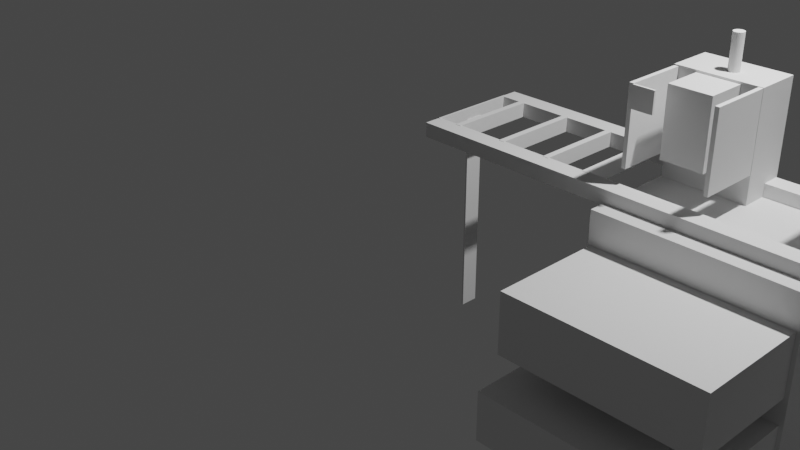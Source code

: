 # Source: Sd201_MD_Screwdriver_Montage_Drilling.blend  (saved by Blender 4.4.32; exported with 4.5.12 LTS)
import bpy
from mathutils import Matrix  # noqa: F401  (used for matrix-valued properties, if any)

bpy.ops.wm.read_factory_settings(use_empty=True)
scene = bpy.context.scene
scene.name = 'Scene'

# ---- collections
col_collection = bpy.data.collections.new('Collection'); scene.collection.children.link(col_collection)

# ---- materials (node trees are filled in below, after node groups)
mat_material = bpy.data.materials.new('Material')
mat_material.alpha_threshold = 0.0
mat_material.use_transparent_shadow = False
mat_material.line_color = (0.0, 0.0, 0.0, 1.0)

# ---- material node trees
mat_material.use_nodes = True; mat_material.node_tree.nodes.clear()
_N = mat_material.node_tree.nodes; _L = mat_material.node_tree.links
n0 = _N.new('ShaderNodeOutputMaterial'); n0.name = 'Material Output'; n0.location = (300, 300)
n1 = _N.new('ShaderNodeBsdfPrincipled'); n1.name = 'Principled BSDF'; n1.location = (10, 300)
n1.distribution = 'GGX'
n1.subsurface_method = 'BURLEY'
n1.inputs[2].default_value = 0.4
n1.inputs[3].default_value = 1.45
n1.inputs[27].default_value = (0.0, 0.0, 0.0, 1.0)
n1.inputs[28].default_value = 1.0
_L.new(n1.outputs[0], n0.inputs[0])
n0.is_active_output = True

# ---- world
world_world = bpy.data.worlds.new('World'); scene.world = world_world
world_world.use_nodes = True; world_world.node_tree.nodes.clear()
_N = world_world.node_tree.nodes; _L = world_world.node_tree.links
n0 = _N.new('ShaderNodeOutputWorld'); n0.name = 'World Output'; n0.location = (300, 300)
n1 = _N.new('ShaderNodeBackground'); n1.name = 'Background'; n1.location = (10, 300)
n1.inputs[0].default_value = (0.05088, 0.05088, 0.05088, 1.0)
_L.new(n1.outputs[0], n0.inputs[0])
n0.is_active_output = True
world_world.color = (0.05088, 0.05088, 0.05088)
world_world.use_sun_shadow = False
world_world.sun_shadow_jitter_overblur = 0.0

# ---- cameras
cam_camera = bpy.data.cameras.new('Camera')
cam_camera.clip_end = 100.0
cam_camera.ortho_scale = 7.314

# ---- lights
light_light = bpy.data.lights.new('Light', 'POINT')
light_light.transmission_factor = 0.0
light_light.energy = 1000.0
light_light.shadow_soft_size = 0.1
light_light.shadow_maximum_resolution = 0.006
light_light.use_absolute_resolution = True

# ---- meshes
me_cube = bpy.data.meshes.new('Cube')
me_cube.from_pydata([(1.0, 1.0, 1.0), (1.0, 1.0, -1.0), (1.0, -1.0, 1.0), (1.0, -1.0, -1.0), (-1.0, 1.0, 1.0), (-1.0, 1.0, -1.0), (-1.0, -1.0, 1.0), (-1.0, -1.0, -1.0), (0.8956, -1.0, -0.112), (0.8956, -1.0, -0.572), (-0.9044, -1.0, -0.572), (-0.9044, -1.0, -0.112), (-0.9044, 1.0, -0.572), (-0.9044, 1.0, -0.112), (0.8956, 1.0, -0.112), (0.8956, 1.0, -0.572), (-0.9044, -1.0, 0.1285), (-0.9044, -1.0, 0.6885), (0.8956, -1.0, 0.6885), (0.8956, -1.0, 0.1285), (0.8956, 1.0, 0.6885), (0.8956, 1.0, 0.1285), (-0.9044, 1.0, 0.1285), (-0.9044, 1.0, 0.6885)], [], [(0, 4, 6, 2), (9, 3, 2, 6, 7, 10, 11, 16, 17, 18, 19, 8), (16, 11, 8, 19), (10, 7, 3, 9), (7, 6, 4, 5), (5, 1, 3, 7), (1, 0, 2, 3), (13, 12, 5, 4, 0, 1, 15, 14, 21, 20, 23, 22), (14, 13, 22, 21), (1, 5, 12, 15), (11, 10, 12, 13), (15, 9, 8, 14), (12, 10, 9, 15), (8, 11, 13, 14), (17, 16, 22, 23), (21, 19, 18, 20), (22, 16, 19, 21), (18, 17, 23, 20)])
_uv = me_cube.uv_layers.new(name='UVMap')
_uv.uv.foreach_set('vector', [0.625, 0.5, 0.875, 0.5, 0.875, 0.75, 0.625, 0.75, 0.4285, 0.7631, 0.375, 0.75, 0.625, 0.75, 0.625, 1.0, 0.375, 1.0, 0.4285, 0.9881, 0.486, 0.9881, 0.5161, 0.9881, 0.5861, 0.9881, 0.5861, 0.7631, 0.5161, 0.7631, 0.486, 0.7631, 0.5161, 0.9881, 0.486, 0.9881, 0.486, 0.7631, 0.5161, 0.7631, 0.4285, 0.9881, 0.375, 1.0, 0.375, 0.75, 0.4285, 0.7631, 0.375, 0.0, 0.625, 0.0, 0.625, 0.25, 0.375, 0.25, 0.125, 0.5, 0.375, 0.5, 0.375, 0.75, 0.125, 0.75, 0.375, 0.5, 0.625, 0.5, 0.625, 0.75, 0.375, 0.75, 0.486, 0.2619, 0.4285, 0.2619, 0.375, 0.25, 0.625, 0.25, 0.625, 0.5, 0.375, 0.5, 0.4285, 0.4869, 0.486, 0.4869, 0.5161, 0.4869, 0.5861, 0.4869, 0.5861, 0.2619, 0.5161, 0.2619, 0.486, 0.4869, 0.486, 0.2619, 0.5161, 0.2619, 0.5161, 0.4869, 0.375, 0.5, 0.375, 0.25, 0.4285, 0.2619, 0.4285, 0.4869, 0.625, 0.05015, 0.375, 0.05015, 0.375, 0.1999, 0.625, 0.1999, 0.375, 0.5501, 0.375, 0.6999, 0.625, 0.6999, 0.625, 0.5501, 0.125, 0.5501, 0.125, 0.6999, 0.375, 0.6999, 0.375, 0.5501, 0.625, 0.6999, 0.875, 0.6999, 0.875, 0.5501, 0.625, 0.5501, 0.625, 0.03938, 0.375, 0.03938, 0.375, 0.2106, 0.625, 0.2106, 0.375, 0.5394, 0.375, 0.7106, 0.625, 0.7106, 0.625, 0.5394, 0.125, 0.5394, 0.125, 0.7106, 0.375, 0.7106, 0.375, 0.5394, 0.625, 0.7106, 0.875, 0.7106, 0.875, 0.5394, 0.625, 0.5394])
me_cube.materials.append(mat_material)
me_cube.use_remesh_preserve_volume = False
me_cube.use_remesh_preserve_attributes = False
me_cube.use_mirror_vertex_groups = False
me_cube.update()
me_cube_002 = bpy.data.meshes.new('Cube.002')
me_cube_002.from_pydata([(-1.0, -1.0, -1.0), (-1.0, -1.0, 1.0), (-1.0, 1.0, -1.0), (-1.0, 1.0, 1.0), (1.0, -1.0, -1.0), (1.0, -1.0, 1.0), (1.0, 1.0, -1.0), (1.0, 1.0, 1.0)], [], [(0, 1, 3, 2), (2, 3, 7, 6), (6, 7, 5, 4), (4, 5, 1, 0), (2, 6, 4, 0), (7, 3, 1, 5)])
_uv = me_cube_002.uv_layers.new(name='UVMap')
_uv.uv.foreach_set('vector', [0.375, 0.0, 0.625, 0.0, 0.625, 0.25, 0.375, 0.25, 0.375, 0.25, 0.625, 0.25, 0.625, 0.5, 0.375, 0.5, 0.375, 0.5, 0.625, 0.5, 0.625, 0.75, 0.375, 0.75, 0.375, 0.75, 0.625, 0.75, 0.625, 1.0, 0.375, 1.0, 0.125, 0.5, 0.375, 0.5, 0.375, 0.75, 0.125, 0.75, 0.625, 0.5, 0.875, 0.5, 0.875, 0.75, 0.625, 0.75])
me_cube_002.use_remesh_fix_poles = True
me_cube_002.use_remesh_preserve_attributes = False
me_cube_002.use_mirror_vertex_groups = False
me_cube_002.update()
me_cube_003 = bpy.data.meshes.new('Cube.003')
me_cube_003.from_pydata([(-1.0, -1.0, -1.0), (-1.0, -1.0, 1.0), (-1.0, 1.0, -1.0), (-1.0, 1.0, 1.0), (1.0, -1.0, -1.0), (1.0, -1.0, 1.0), (1.0, 1.0, -1.0), (1.0, 1.0, 1.0)], [], [(0, 1, 3, 2), (2, 3, 7, 6), (6, 7, 5, 4), (4, 5, 1, 0), (2, 6, 4, 0), (7, 3, 1, 5)])
_uv = me_cube_003.uv_layers.new(name='UVMap')
_uv.uv.foreach_set('vector', [0.375, 0.0, 0.625, 0.0, 0.625, 0.25, 0.375, 0.25, 0.375, 0.25, 0.625, 0.25, 0.625, 0.5, 0.375, 0.5, 0.375, 0.5, 0.625, 0.5, 0.625, 0.75, 0.375, 0.75, 0.375, 0.75, 0.625, 0.75, 0.625, 1.0, 0.375, 1.0, 0.125, 0.5, 0.375, 0.5, 0.375, 0.75, 0.125, 0.75, 0.625, 0.5, 0.875, 0.5, 0.875, 0.75, 0.625, 0.75])
me_cube_003.use_remesh_fix_poles = True
me_cube_003.use_remesh_preserve_attributes = False
me_cube_003.use_mirror_vertex_groups = False
me_cube_003.update()
me_cube_005 = bpy.data.meshes.new('Cube.005')
me_cube_005.from_pydata([(-1.0, -1.0, -1.0), (-1.0, -1.0, 1.0), (-1.0, 1.0, -1.0), (-1.0, 1.0, 1.0), (1.0, -1.0, -1.0), (1.0, -1.0, 1.0), (1.0, 1.0, -1.0), (1.0, 1.0, 1.0)], [], [(0, 1, 3, 2), (2, 3, 7, 6), (6, 7, 5, 4), (4, 5, 1, 0), (2, 6, 4, 0), (7, 3, 1, 5)])
_uv = me_cube_005.uv_layers.new(name='UVMap')
_uv.uv.foreach_set('vector', [0.375, 0.0, 0.625, 0.0, 0.625, 0.25, 0.375, 0.25, 0.375, 0.25, 0.625, 0.25, 0.625, 0.5, 0.375, 0.5, 0.375, 0.5, 0.625, 0.5, 0.625, 0.75, 0.375, 0.75, 0.375, 0.75, 0.625, 0.75, 0.625, 1.0, 0.375, 1.0, 0.125, 0.5, 0.375, 0.5, 0.375, 0.75, 0.125, 0.75, 0.625, 0.5, 0.875, 0.5, 0.875, 0.75, 0.625, 0.75])
me_cube_005.use_remesh_fix_poles = True
me_cube_005.use_remesh_preserve_attributes = False
me_cube_005.use_mirror_vertex_groups = False
me_cube_005.update()
me_cube_006 = bpy.data.meshes.new('Cube.006')
me_cube_006.from_pydata([(-1.0, -1.0, -1.0), (-1.0, -1.0, 1.0), (-1.0, 1.0, -1.0), (-1.0, 1.0, 1.0), (1.0, -1.0, -1.0), (1.0, -1.0, 1.0), (1.0, 1.0, -1.0), (1.0, 1.0, 1.0)], [], [(0, 1, 3, 2), (2, 3, 7, 6), (6, 7, 5, 4), (4, 5, 1, 0), (2, 6, 4, 0), (7, 3, 1, 5)])
_uv = me_cube_006.uv_layers.new(name='UVMap')
_uv.uv.foreach_set('vector', [0.375, 0.0, 0.625, 0.0, 0.625, 0.25, 0.375, 0.25, 0.375, 0.25, 0.625, 0.25, 0.625, 0.5, 0.375, 0.5, 0.375, 0.5, 0.625, 0.5, 0.625, 0.75, 0.375, 0.75, 0.375, 0.75, 0.625, 0.75, 0.625, 1.0, 0.375, 1.0, 0.125, 0.5, 0.375, 0.5, 0.375, 0.75, 0.125, 0.75, 0.625, 0.5, 0.875, 0.5, 0.875, 0.75, 0.625, 0.75])
me_cube_006.use_remesh_fix_poles = True
me_cube_006.use_remesh_preserve_attributes = False
me_cube_006.use_mirror_vertex_groups = False
me_cube_006.update()
me_cube_010 = bpy.data.meshes.new('Cube.010')
me_cube_010.from_pydata([(-1.0, -1.0, -1.0), (-1.0, -1.0, 1.0), (-1.0, 1.0, -1.0), (-1.0, 1.0, 1.0), (1.0, -1.0, -1.0), (1.0, -1.0, 1.0), (1.0, 1.0, -1.0), (1.0, 1.0, 1.0)], [], [(0, 1, 3, 2), (2, 3, 7, 6), (6, 7, 5, 4), (4, 5, 1, 0), (2, 6, 4, 0), (7, 3, 1, 5)])
_uv = me_cube_010.uv_layers.new(name='UVMap')
_uv.uv.foreach_set('vector', [0.375, 0.0, 0.625, 0.0, 0.625, 0.25, 0.375, 0.25, 0.375, 0.25, 0.625, 0.25, 0.625, 0.5, 0.375, 0.5, 0.375, 0.5, 0.625, 0.5, 0.625, 0.75, 0.375, 0.75, 0.375, 0.75, 0.625, 0.75, 0.625, 1.0, 0.375, 1.0, 0.125, 0.5, 0.375, 0.5, 0.375, 0.75, 0.125, 0.75, 0.625, 0.5, 0.875, 0.5, 0.875, 0.75, 0.625, 0.75])
me_cube_010.use_remesh_fix_poles = True
me_cube_010.use_remesh_preserve_attributes = False
me_cube_010.use_mirror_vertex_groups = False
me_cube_010.update()
me_cube_030 = bpy.data.meshes.new('Cube.030')
me_cube_030.from_pydata([(-1.0, -1.0, -1.0), (-1.0, -1.0, 1.0), (-1.0, 1.0, -1.0), (-1.0, 1.0, 1.0), (1.0, -1.0, -1.0), (1.0, -1.0, 1.0), (1.0, 1.0, -1.0), (1.0, 1.0, 1.0)], [], [(0, 1, 3, 2), (2, 3, 7, 6), (6, 7, 5, 4), (4, 5, 1, 0), (2, 6, 4, 0), (7, 3, 1, 5)])
_uv = me_cube_030.uv_layers.new(name='UVMap')
_uv.uv.foreach_set('vector', [0.375, 0.0, 0.625, 0.0, 0.625, 0.25, 0.375, 0.25, 0.375, 0.25, 0.625, 0.25, 0.625, 0.5, 0.375, 0.5, 0.375, 0.5, 0.625, 0.5, 0.625, 0.75, 0.375, 0.75, 0.375, 0.75, 0.625, 0.75, 0.625, 1.0, 0.375, 1.0, 0.125, 0.5, 0.375, 0.5, 0.375, 0.75, 0.125, 0.75, 0.625, 0.5, 0.875, 0.5, 0.875, 0.75, 0.625, 0.75])
me_cube_030.use_remesh_fix_poles = True
me_cube_030.use_remesh_preserve_attributes = False
me_cube_030.use_mirror_vertex_groups = False
me_cube_030.update()
me_cube_032 = bpy.data.meshes.new('Cube.032')
me_cube_032.from_pydata([(-1.0, -1.0, -1.0), (-1.0, -1.0, 1.0), (-1.0, 1.0, -1.0), (-1.0, 1.0, 1.0), (1.0, -1.0, -1.0), (1.0, -1.0, 1.0), (1.0, 1.0, -1.0), (1.0, 1.0, 1.0)], [], [(0, 1, 3, 2), (2, 3, 7, 6), (6, 7, 5, 4), (4, 5, 1, 0), (2, 6, 4, 0), (7, 3, 1, 5)])
_uv = me_cube_032.uv_layers.new(name='UVMap')
_uv.uv.foreach_set('vector', [0.375, 0.0, 0.625, 0.0, 0.625, 0.25, 0.375, 0.25, 0.375, 0.25, 0.625, 0.25, 0.625, 0.5, 0.375, 0.5, 0.375, 0.5, 0.625, 0.5, 0.625, 0.75, 0.375, 0.75, 0.375, 0.75, 0.625, 0.75, 0.625, 1.0, 0.375, 1.0, 0.125, 0.5, 0.375, 0.5, 0.375, 0.75, 0.125, 0.75, 0.625, 0.5, 0.875, 0.5, 0.875, 0.75, 0.625, 0.75])
me_cube_032.use_remesh_fix_poles = True
me_cube_032.use_remesh_preserve_attributes = False
me_cube_032.use_mirror_vertex_groups = False
me_cube_032.update()
me_cube_033 = bpy.data.meshes.new('Cube.033')
me_cube_033.from_pydata([(-1.0, -1.0, -1.0), (-1.0, -1.0, 1.0), (-1.0, 1.0, -1.0), (-1.0, 1.0, 1.0), (1.0, -1.0, -1.0), (1.0, -1.0, 1.0), (1.0, 1.0, -1.0), (1.0, 1.0, 1.0)], [], [(0, 1, 3, 2), (2, 3, 7, 6), (6, 7, 5, 4), (4, 5, 1, 0), (2, 6, 4, 0), (7, 3, 1, 5)])
_uv = me_cube_033.uv_layers.new(name='UVMap')
_uv.uv.foreach_set('vector', [0.375, 0.0, 0.625, 0.0, 0.625, 0.25, 0.375, 0.25, 0.375, 0.25, 0.625, 0.25, 0.625, 0.5, 0.375, 0.5, 0.375, 0.5, 0.625, 0.5, 0.625, 0.75, 0.375, 0.75, 0.375, 0.75, 0.625, 0.75, 0.625, 1.0, 0.375, 1.0, 0.125, 0.5, 0.375, 0.5, 0.375, 0.75, 0.125, 0.75, 0.625, 0.5, 0.875, 0.5, 0.875, 0.75, 0.625, 0.75])
me_cube_033.use_remesh_fix_poles = True
me_cube_033.use_remesh_preserve_attributes = False
me_cube_033.use_mirror_vertex_groups = False
me_cube_033.update()
me_cube_034 = bpy.data.meshes.new('Cube.034')
me_cube_034.from_pydata([(-1.0, -1.0, -1.0), (-1.0, -1.0, 1.0), (-1.0, 1.0, -1.0), (-1.0, 1.0, 1.0), (1.0, -1.0, -1.0), (1.0, -1.0, 1.0), (1.0, 1.0, -1.0), (1.0, 1.0, 1.0)], [], [(0, 1, 3, 2), (2, 3, 7, 6), (6, 7, 5, 4), (4, 5, 1, 0), (2, 6, 4, 0), (7, 3, 1, 5)])
_uv = me_cube_034.uv_layers.new(name='UVMap')
_uv.uv.foreach_set('vector', [0.375, 0.0, 0.625, 0.0, 0.625, 0.25, 0.375, 0.25, 0.375, 0.25, 0.625, 0.25, 0.625, 0.5, 0.375, 0.5, 0.375, 0.5, 0.625, 0.5, 0.625, 0.75, 0.375, 0.75, 0.375, 0.75, 0.625, 0.75, 0.625, 1.0, 0.375, 1.0, 0.125, 0.5, 0.375, 0.5, 0.375, 0.75, 0.125, 0.75, 0.625, 0.5, 0.875, 0.5, 0.875, 0.75, 0.625, 0.75])
me_cube_034.use_remesh_fix_poles = True
me_cube_034.use_remesh_preserve_attributes = False
me_cube_034.use_mirror_vertex_groups = False
me_cube_034.update()
me_cube_035 = bpy.data.meshes.new('Cube.035')
me_cube_035.from_pydata([(-1.0, -1.0, -1.0), (-1.0, -1.0, 1.0), (-1.0, 1.0, -1.0), (-1.0, 1.0, 1.0), (1.0, -1.0, -1.0), (1.0, -1.0, 1.0), (1.0, 1.0, -1.0), (1.0, 1.0, 1.0)], [], [(0, 1, 3, 2), (2, 3, 7, 6), (6, 7, 5, 4), (4, 5, 1, 0), (2, 6, 4, 0), (7, 3, 1, 5)])
_uv = me_cube_035.uv_layers.new(name='UVMap')
_uv.uv.foreach_set('vector', [0.375, 0.0, 0.625, 0.0, 0.625, 0.25, 0.375, 0.25, 0.375, 0.25, 0.625, 0.25, 0.625, 0.5, 0.375, 0.5, 0.375, 0.5, 0.625, 0.5, 0.625, 0.75, 0.375, 0.75, 0.375, 0.75, 0.625, 0.75, 0.625, 1.0, 0.375, 1.0, 0.125, 0.5, 0.375, 0.5, 0.375, 0.75, 0.125, 0.75, 0.625, 0.5, 0.875, 0.5, 0.875, 0.75, 0.625, 0.75])
me_cube_035.use_remesh_fix_poles = True
me_cube_035.use_remesh_preserve_attributes = False
me_cube_035.use_mirror_vertex_groups = False
me_cube_035.update()
me_cube_036 = bpy.data.meshes.new('Cube.036')
me_cube_036.from_pydata([(-1.0, -1.0, -1.0), (-1.0, -1.0, 1.0), (-1.0, 1.0, -1.0), (-1.0, 1.0, 1.0), (1.0, -1.0, -1.0), (1.0, -1.0, 1.0), (1.0, 1.0, -1.0), (1.0, 1.0, 1.0)], [], [(0, 1, 3, 2), (2, 3, 7, 6), (6, 7, 5, 4), (4, 5, 1, 0), (2, 6, 4, 0), (7, 3, 1, 5)])
_uv = me_cube_036.uv_layers.new(name='UVMap')
_uv.uv.foreach_set('vector', [0.375, 0.0, 0.625, 0.0, 0.625, 0.25, 0.375, 0.25, 0.375, 0.25, 0.625, 0.25, 0.625, 0.5, 0.375, 0.5, 0.375, 0.5, 0.625, 0.5, 0.625, 0.75, 0.375, 0.75, 0.375, 0.75, 0.625, 0.75, 0.625, 1.0, 0.375, 1.0, 0.125, 0.5, 0.375, 0.5, 0.375, 0.75, 0.125, 0.75, 0.625, 0.5, 0.875, 0.5, 0.875, 0.75, 0.625, 0.75])
me_cube_036.use_remesh_fix_poles = True
me_cube_036.use_remesh_preserve_attributes = False
me_cube_036.use_mirror_vertex_groups = False
me_cube_036.update()
me_cube_037 = bpy.data.meshes.new('Cube.037')
me_cube_037.from_pydata([(-1.0, -1.0, -1.0), (-1.0, -1.0, 1.0), (-1.0, 1.0, -1.0), (-1.0, 1.0, 1.0), (1.0, -1.0, -1.0), (1.0, -1.0, 1.0), (1.0, 1.0, -1.0), (1.0, 1.0, 1.0)], [], [(0, 1, 3, 2), (2, 3, 7, 6), (6, 7, 5, 4), (4, 5, 1, 0), (2, 6, 4, 0), (7, 3, 1, 5)])
_uv = me_cube_037.uv_layers.new(name='UVMap')
_uv.uv.foreach_set('vector', [0.375, 0.0, 0.625, 0.0, 0.625, 0.25, 0.375, 0.25, 0.375, 0.25, 0.625, 0.25, 0.625, 0.5, 0.375, 0.5, 0.375, 0.5, 0.625, 0.5, 0.625, 0.75, 0.375, 0.75, 0.375, 0.75, 0.625, 0.75, 0.625, 1.0, 0.375, 1.0, 0.125, 0.5, 0.375, 0.5, 0.375, 0.75, 0.125, 0.75, 0.625, 0.5, 0.875, 0.5, 0.875, 0.75, 0.625, 0.75])
me_cube_037.use_remesh_fix_poles = True
me_cube_037.use_remesh_preserve_attributes = False
me_cube_037.use_mirror_vertex_groups = False
me_cube_037.update()
me_cube_041 = bpy.data.meshes.new('Cube.041')
me_cube_041.from_pydata([(-1.0, -1.0, -1.0), (-1.0, -1.0, 1.0), (-1.0, 1.0, -1.0), (-1.0, 1.0, 1.0), (1.0, -1.0, -1.0), (1.0, -1.0, 1.0), (1.0, 1.0, -1.0), (1.0, 1.0, 1.0)], [], [(0, 1, 3, 2), (2, 3, 7, 6), (6, 7, 5, 4), (4, 5, 1, 0), (2, 6, 4, 0), (7, 3, 1, 5)])
_uv = me_cube_041.uv_layers.new(name='UVMap')
_uv.uv.foreach_set('vector', [0.375, 0.0, 0.625, 0.0, 0.625, 0.25, 0.375, 0.25, 0.375, 0.25, 0.625, 0.25, 0.625, 0.5, 0.375, 0.5, 0.375, 0.5, 0.625, 0.5, 0.625, 0.75, 0.375, 0.75, 0.375, 0.75, 0.625, 0.75, 0.625, 1.0, 0.375, 1.0, 0.125, 0.5, 0.375, 0.5, 0.375, 0.75, 0.125, 0.75, 0.625, 0.5, 0.875, 0.5, 0.875, 0.75, 0.625, 0.75])
me_cube_041.use_remesh_fix_poles = True
me_cube_041.use_remesh_preserve_attributes = False
me_cube_041.use_mirror_vertex_groups = False
me_cube_041.update()
me_cube_042 = bpy.data.meshes.new('Cube.042')
me_cube_042.from_pydata([(-1.0, -1.0, -1.0), (-1.0, -1.0, 1.0), (-1.0, 1.0, -1.0), (-1.0, 1.0, 1.0), (1.0, -1.0, -1.0), (1.0, -1.0, 1.0), (1.0, 1.0, -1.0), (1.0, 1.0, 1.0)], [], [(0, 1, 3, 2), (2, 3, 7, 6), (6, 7, 5, 4), (4, 5, 1, 0), (2, 6, 4, 0), (7, 3, 1, 5)])
_uv = me_cube_042.uv_layers.new(name='UVMap')
_uv.uv.foreach_set('vector', [0.375, 0.0, 0.625, 0.0, 0.625, 0.25, 0.375, 0.25, 0.375, 0.25, 0.625, 0.25, 0.625, 0.5, 0.375, 0.5, 0.375, 0.5, 0.625, 0.5, 0.625, 0.75, 0.375, 0.75, 0.375, 0.75, 0.625, 0.75, 0.625, 1.0, 0.375, 1.0, 0.125, 0.5, 0.375, 0.5, 0.375, 0.75, 0.125, 0.75, 0.625, 0.5, 0.875, 0.5, 0.875, 0.75, 0.625, 0.75])
me_cube_042.use_remesh_fix_poles = True
me_cube_042.use_remesh_preserve_attributes = False
me_cube_042.use_mirror_vertex_groups = False
me_cube_042.update()
me_cube_043 = bpy.data.meshes.new('Cube.043')
me_cube_043.from_pydata([(-1.0, -1.0, -1.0), (-1.0, -1.0, 1.0), (-1.0, 1.0, -1.0), (-1.0, 1.0, 1.0), (1.0, -1.0, -1.0), (1.0, -1.0, 1.0), (1.0, 1.0, -1.0), (1.0, 1.0, 1.0)], [], [(0, 1, 3, 2), (2, 3, 7, 6), (6, 7, 5, 4), (4, 5, 1, 0), (2, 6, 4, 0), (7, 3, 1, 5)])
_uv = me_cube_043.uv_layers.new(name='UVMap')
_uv.uv.foreach_set('vector', [0.375, 0.0, 0.625, 0.0, 0.625, 0.25, 0.375, 0.25, 0.375, 0.25, 0.625, 0.25, 0.625, 0.5, 0.375, 0.5, 0.375, 0.5, 0.625, 0.5, 0.625, 0.75, 0.375, 0.75, 0.375, 0.75, 0.625, 0.75, 0.625, 1.0, 0.375, 1.0, 0.125, 0.5, 0.375, 0.5, 0.375, 0.75, 0.125, 0.75, 0.625, 0.5, 0.875, 0.5, 0.875, 0.75, 0.625, 0.75])
me_cube_043.use_remesh_fix_poles = True
me_cube_043.use_remesh_preserve_attributes = False
me_cube_043.use_mirror_vertex_groups = False
me_cube_043.update()
me_cube_044 = bpy.data.meshes.new('Cube.044')
me_cube_044.from_pydata([(-1.0, -1.0, -1.0), (-1.0, -1.0, 1.0), (-1.0, 1.0, -1.0), (-1.0, 1.0, 1.0), (1.0, -1.0, -1.0), (1.0, -1.0, 1.0), (1.0, 1.0, -1.0), (1.0, 1.0, 1.0)], [], [(0, 1, 3, 2), (2, 3, 7, 6), (6, 7, 5, 4), (4, 5, 1, 0), (2, 6, 4, 0), (7, 3, 1, 5)])
_uv = me_cube_044.uv_layers.new(name='UVMap')
_uv.uv.foreach_set('vector', [0.375, 0.0, 0.625, 0.0, 0.625, 0.25, 0.375, 0.25, 0.375, 0.25, 0.625, 0.25, 0.625, 0.5, 0.375, 0.5, 0.375, 0.5, 0.625, 0.5, 0.625, 0.75, 0.375, 0.75, 0.375, 0.75, 0.625, 0.75, 0.625, 1.0, 0.375, 1.0, 0.125, 0.5, 0.375, 0.5, 0.375, 0.75, 0.125, 0.75, 0.625, 0.5, 0.875, 0.5, 0.875, 0.75, 0.625, 0.75])
me_cube_044.use_remesh_fix_poles = True
me_cube_044.use_remesh_preserve_attributes = False
me_cube_044.use_mirror_vertex_groups = False
me_cube_044.update()
me_cube_046 = bpy.data.meshes.new('Cube.046')
me_cube_046.from_pydata([(-1.0, -1.0, -1.0), (-1.0, -1.0, 1.0), (-1.0, 1.0, -1.0), (-1.0, 1.0, 1.0), (1.0, -1.0, -1.0), (1.0, -1.0, 1.0), (1.0, 1.0, -1.0), (1.0, 1.0, 1.0)], [], [(0, 1, 3, 2), (2, 3, 7, 6), (6, 7, 5, 4), (4, 5, 1, 0), (2, 6, 4, 0), (7, 3, 1, 5)])
_uv = me_cube_046.uv_layers.new(name='UVMap')
_uv.uv.foreach_set('vector', [0.375, 0.0, 0.625, 0.0, 0.625, 0.25, 0.375, 0.25, 0.375, 0.25, 0.625, 0.25, 0.625, 0.5, 0.375, 0.5, 0.375, 0.5, 0.625, 0.5, 0.625, 0.75, 0.375, 0.75, 0.375, 0.75, 0.625, 0.75, 0.625, 1.0, 0.375, 1.0, 0.125, 0.5, 0.375, 0.5, 0.375, 0.75, 0.125, 0.75, 0.625, 0.5, 0.875, 0.5, 0.875, 0.75, 0.625, 0.75])
me_cube_046.use_remesh_fix_poles = True
me_cube_046.use_remesh_preserve_attributes = False
me_cube_046.use_mirror_vertex_groups = False
me_cube_046.update()
me_cube_047 = bpy.data.meshes.new('Cube.047')
me_cube_047.from_pydata([(-1.0, -1.0, -1.0), (-1.0, -1.0, 1.0), (-1.0, 1.0, -1.0), (-1.0, 1.0, 1.0), (1.0, -1.0, -1.0), (1.0, -1.0, 1.0), (1.0, 1.0, -1.0), (1.0, 1.0, 1.0)], [], [(0, 1, 3, 2), (2, 3, 7, 6), (6, 7, 5, 4), (4, 5, 1, 0), (2, 6, 4, 0), (7, 3, 1, 5)])
_uv = me_cube_047.uv_layers.new(name='UVMap')
_uv.uv.foreach_set('vector', [0.375, 0.0, 0.625, 0.0, 0.625, 0.25, 0.375, 0.25, 0.375, 0.25, 0.625, 0.25, 0.625, 0.5, 0.375, 0.5, 0.375, 0.5, 0.625, 0.5, 0.625, 0.75, 0.375, 0.75, 0.375, 0.75, 0.625, 0.75, 0.625, 1.0, 0.375, 1.0, 0.125, 0.5, 0.375, 0.5, 0.375, 0.75, 0.125, 0.75, 0.625, 0.5, 0.875, 0.5, 0.875, 0.75, 0.625, 0.75])
me_cube_047.use_remesh_fix_poles = True
me_cube_047.use_remesh_preserve_attributes = False
me_cube_047.use_mirror_vertex_groups = False
me_cube_047.update()
me_cube_048 = bpy.data.meshes.new('Cube.048')
me_cube_048.from_pydata([(-1.0, -1.0, -1.0), (-1.0, -1.0, 1.0), (-1.0, 1.0, -1.0), (-1.0, 1.0, 1.0), (1.0, -1.0, -1.0), (1.0, -1.0, 1.0), (1.0, 1.0, -1.0), (1.0, 1.0, 1.0)], [], [(0, 1, 3, 2), (2, 3, 7, 6), (6, 7, 5, 4), (4, 5, 1, 0), (2, 6, 4, 0), (7, 3, 1, 5)])
_uv = me_cube_048.uv_layers.new(name='UVMap')
_uv.uv.foreach_set('vector', [0.375, 0.0, 0.625, 0.0, 0.625, 0.25, 0.375, 0.25, 0.375, 0.25, 0.625, 0.25, 0.625, 0.5, 0.375, 0.5, 0.375, 0.5, 0.625, 0.5, 0.625, 0.75, 0.375, 0.75, 0.375, 0.75, 0.625, 0.75, 0.625, 1.0, 0.375, 1.0, 0.125, 0.5, 0.375, 0.5, 0.375, 0.75, 0.125, 0.75, 0.625, 0.5, 0.875, 0.5, 0.875, 0.75, 0.625, 0.75])
me_cube_048.use_remesh_fix_poles = True
me_cube_048.use_remesh_preserve_attributes = False
me_cube_048.use_mirror_vertex_groups = False
me_cube_048.update()
me_cube_049 = bpy.data.meshes.new('Cube.049')
me_cube_049.from_pydata([(-1.0, -1.0, -1.0), (-1.0, -1.0, 1.0), (-1.0, 1.0, -1.0), (-1.0, 1.0, 1.0), (1.0, -1.0, -1.0), (1.0, -1.0, 1.0), (1.0, 1.0, -1.0), (1.0, 1.0, 1.0)], [], [(0, 1, 3, 2), (2, 3, 7, 6), (6, 7, 5, 4), (4, 5, 1, 0), (2, 6, 4, 0), (7, 3, 1, 5)])
_uv = me_cube_049.uv_layers.new(name='UVMap')
_uv.uv.foreach_set('vector', [0.375, 0.0, 0.625, 0.0, 0.625, 0.25, 0.375, 0.25, 0.375, 0.25, 0.625, 0.25, 0.625, 0.5, 0.375, 0.5, 0.375, 0.5, 0.625, 0.5, 0.625, 0.75, 0.375, 0.75, 0.375, 0.75, 0.625, 0.75, 0.625, 1.0, 0.375, 1.0, 0.125, 0.5, 0.375, 0.5, 0.375, 0.75, 0.125, 0.75, 0.625, 0.5, 0.875, 0.5, 0.875, 0.75, 0.625, 0.75])
me_cube_049.use_remesh_fix_poles = True
me_cube_049.use_remesh_preserve_attributes = False
me_cube_049.use_mirror_vertex_groups = False
me_cube_049.update()
me_cube_001 = bpy.data.meshes.new('Cube.001')
me_cube_001.from_pydata([(-1.0, -1.0, -1.0), (-1.0, -1.0, 1.0), (-1.0, 1.0, -1.0), (-1.0, 1.0, 1.0), (1.0, -1.0, -1.0), (1.0, -1.0, 1.0), (1.0, 1.0, -1.0), (1.0, 1.0, 1.0)], [], [(0, 1, 3, 2), (2, 3, 7, 6), (6, 7, 5, 4), (4, 5, 1, 0), (2, 6, 4, 0), (7, 3, 1, 5)])
_uv = me_cube_001.uv_layers.new(name='UVMap')
_uv.uv.foreach_set('vector', [0.375, 0.0, 0.625, 0.0, 0.625, 0.25, 0.375, 0.25, 0.375, 0.25, 0.625, 0.25, 0.625, 0.5, 0.375, 0.5, 0.375, 0.5, 0.625, 0.5, 0.625, 0.75, 0.375, 0.75, 0.375, 0.75, 0.625, 0.75, 0.625, 1.0, 0.375, 1.0, 0.125, 0.5, 0.375, 0.5, 0.375, 0.75, 0.125, 0.75, 0.625, 0.5, 0.875, 0.5, 0.875, 0.75, 0.625, 0.75])
me_cube_001.use_remesh_fix_poles = True
me_cube_001.use_remesh_preserve_attributes = False
me_cube_001.use_mirror_vertex_groups = False
me_cube_001.update()
me_cube_004 = bpy.data.meshes.new('Cube.004')
me_cube_004.from_pydata([(-1.0, -1.0, -1.0), (-1.0, -1.0, 1.0), (-1.0, 1.0, -1.0), (-1.0, 1.0, 1.0), (1.0, -1.0, -1.0), (1.0, -1.0, 1.0), (1.0, 1.0, -1.0), (1.0, 1.0, 1.0)], [], [(0, 1, 3, 2), (2, 3, 7, 6), (6, 7, 5, 4), (4, 5, 1, 0), (2, 6, 4, 0), (7, 3, 1, 5)])
_uv = me_cube_004.uv_layers.new(name='UVMap')
_uv.uv.foreach_set('vector', [0.375, 0.0, 0.625, 0.0, 0.625, 0.25, 0.375, 0.25, 0.375, 0.25, 0.625, 0.25, 0.625, 0.5, 0.375, 0.5, 0.375, 0.5, 0.625, 0.5, 0.625, 0.75, 0.375, 0.75, 0.375, 0.75, 0.625, 0.75, 0.625, 1.0, 0.375, 1.0, 0.125, 0.5, 0.375, 0.5, 0.375, 0.75, 0.125, 0.75, 0.625, 0.5, 0.875, 0.5, 0.875, 0.75, 0.625, 0.75])
me_cube_004.use_remesh_fix_poles = True
me_cube_004.use_remesh_preserve_attributes = False
me_cube_004.use_mirror_vertex_groups = False
me_cube_004.update()
me_cube_007 = bpy.data.meshes.new('Cube.007')
me_cube_007.from_pydata([(-1.0, -1.0, -1.0), (-1.0, -1.0, 1.0), (-1.0, 1.0, -1.0), (-1.0, 1.0, 1.0), (1.0, -1.0, -1.0), (1.0, -1.0, 1.0), (1.0, 1.0, -1.0), (1.0, 1.0, 1.0)], [], [(0, 1, 3, 2), (2, 3, 7, 6), (6, 7, 5, 4), (4, 5, 1, 0), (2, 6, 4, 0), (7, 3, 1, 5)])
_uv = me_cube_007.uv_layers.new(name='UVMap')
_uv.uv.foreach_set('vector', [0.375, 0.0, 0.625, 0.0, 0.625, 0.25, 0.375, 0.25, 0.375, 0.25, 0.625, 0.25, 0.625, 0.5, 0.375, 0.5, 0.375, 0.5, 0.625, 0.5, 0.625, 0.75, 0.375, 0.75, 0.375, 0.75, 0.625, 0.75, 0.625, 1.0, 0.375, 1.0, 0.125, 0.5, 0.375, 0.5, 0.375, 0.75, 0.125, 0.75, 0.625, 0.5, 0.875, 0.5, 0.875, 0.75, 0.625, 0.75])
me_cube_007.use_remesh_fix_poles = True
me_cube_007.use_remesh_preserve_attributes = False
me_cube_007.use_mirror_vertex_groups = False
me_cube_007.update()
me_cube_008 = bpy.data.meshes.new('Cube.008')
me_cube_008.from_pydata([(-1.0, -1.0, -1.0), (-1.0, -1.0, 1.0), (-1.0, 1.0, -1.0), (-1.0, 1.0, 1.0), (1.0, -1.0, -1.0), (1.0, -1.0, 1.0), (1.0, 1.0, -1.0), (1.0, 1.0, 1.0)], [], [(0, 1, 3, 2), (2, 3, 7, 6), (6, 7, 5, 4), (4, 5, 1, 0), (2, 6, 4, 0), (7, 3, 1, 5)])
_uv = me_cube_008.uv_layers.new(name='UVMap')
_uv.uv.foreach_set('vector', [0.375, 0.0, 0.625, 0.0, 0.625, 0.25, 0.375, 0.25, 0.375, 0.25, 0.625, 0.25, 0.625, 0.5, 0.375, 0.5, 0.375, 0.5, 0.625, 0.5, 0.625, 0.75, 0.375, 0.75, 0.375, 0.75, 0.625, 0.75, 0.625, 1.0, 0.375, 1.0, 0.125, 0.5, 0.375, 0.5, 0.375, 0.75, 0.125, 0.75, 0.625, 0.5, 0.875, 0.5, 0.875, 0.75, 0.625, 0.75])
me_cube_008.use_remesh_fix_poles = True
me_cube_008.use_remesh_preserve_attributes = False
me_cube_008.use_mirror_vertex_groups = False
me_cube_008.update()
me_cubo = bpy.data.meshes.new('Cubo')
me_cubo.from_pydata([(-1.0, -1.0, -1.0), (-1.0, -1.0, 1.0), (-1.0, 1.0, -1.0), (-1.0, 1.0, 1.0), (1.0, -1.0, -1.0), (1.0, -1.0, 1.0), (1.0, 1.0, -1.0), (1.0, 1.0, 1.0)], [], [(0, 1, 3, 2), (2, 3, 7, 6), (6, 7, 5, 4), (4, 5, 1, 0), (2, 6, 4, 0), (7, 3, 1, 5)])
_uv = me_cubo.uv_layers.new(name='MapaUV')
_uv.uv.foreach_set('vector', [0.375, 0.0, 0.625, 0.0, 0.625, 0.25, 0.375, 0.25, 0.375, 0.25, 0.625, 0.25, 0.625, 0.5, 0.375, 0.5, 0.375, 0.5, 0.625, 0.5, 0.625, 0.75, 0.375, 0.75, 0.375, 0.75, 0.625, 0.75, 0.625, 1.0, 0.375, 1.0, 0.125, 0.5, 0.375, 0.5, 0.375, 0.75, 0.125, 0.75, 0.625, 0.5, 0.875, 0.5, 0.875, 0.75, 0.625, 0.75])
me_cubo.update()
me_cilindro = bpy.data.meshes.new('Cilindro')
me_cilindro.from_pydata([(0.0, 1.0, -1.0), (0.0, 1.0, 1.0), (0.1951, 0.9808, -1.0), (0.1951, 0.9808, 1.0), (0.3827, 0.9239, -1.0), (0.3827, 0.9239, 1.0), (0.5556, 0.8315, -1.0), (0.5556, 0.8315, 1.0), (0.7071, 0.7071, -1.0), (0.7071, 0.7071, 1.0), (0.8315, 0.5556, -1.0), (0.8315, 0.5556, 1.0), (0.9239, 0.3827, -1.0), (0.9239, 0.3827, 1.0), (0.9808, 0.1951, -1.0), (0.9808, 0.1951, 1.0), (1.0, 0.0, -1.0), (1.0, 0.0, 1.0), (0.9808, -0.1951, -1.0), (0.9808, -0.1951, 1.0), (0.9239, -0.3827, -1.0), (0.9239, -0.3827, 1.0), (0.8315, -0.5556, -1.0), (0.8315, -0.5556, 1.0), (0.7071, -0.7071, -1.0), (0.7071, -0.7071, 1.0), (0.5556, -0.8315, -1.0), (0.5556, -0.8315, 1.0), (0.3827, -0.9239, -1.0), (0.3827, -0.9239, 1.0), (0.1951, -0.9808, -1.0), (0.1951, -0.9808, 1.0), (0.0, -1.0, -1.0), (0.0, -1.0, 1.0), (-0.1951, -0.9808, -1.0), (-0.1951, -0.9808, 1.0), (-0.3827, -0.9239, -1.0), (-0.3827, -0.9239, 1.0), (-0.5556, -0.8315, -1.0), (-0.5556, -0.8315, 1.0), (-0.7071, -0.7071, -1.0), (-0.7071, -0.7071, 1.0), (-0.8315, -0.5556, -1.0), (-0.8315, -0.5556, 1.0), (-0.9239, -0.3827, -1.0), (-0.9239, -0.3827, 1.0), (-0.9808, -0.1951, -1.0), (-0.9808, -0.1951, 1.0), (-1.0, 0.0, -1.0), (-1.0, 0.0, 1.0), (-0.9808, 0.1951, -1.0), (-0.9808, 0.1951, 1.0), (-0.9239, 0.3827, -1.0), (-0.9239, 0.3827, 1.0), (-0.8315, 0.5556, -1.0), (-0.8315, 0.5556, 1.0), (-0.7071, 0.7071, -1.0), (-0.7071, 0.7071, 1.0), (-0.5556, 0.8315, -1.0), (-0.5556, 0.8315, 1.0), (-0.3827, 0.9239, -1.0), (-0.3827, 0.9239, 1.0), (-0.1951, 0.9808, -1.0), (-0.1951, 0.9808, 1.0)], [], [(0, 1, 3, 2), (2, 3, 5, 4), (4, 5, 7, 6), (6, 7, 9, 8), (8, 9, 11, 10), (10, 11, 13, 12), (12, 13, 15, 14), (14, 15, 17, 16), (16, 17, 19, 18), (18, 19, 21, 20), (20, 21, 23, 22), (22, 23, 25, 24), (24, 25, 27, 26), (26, 27, 29, 28), (28, 29, 31, 30), (30, 31, 33, 32), (32, 33, 35, 34), (34, 35, 37, 36), (36, 37, 39, 38), (38, 39, 41, 40), (40, 41, 43, 42), (42, 43, 45, 44), (44, 45, 47, 46), (46, 47, 49, 48), (48, 49, 51, 50), (50, 51, 53, 52), (52, 53, 55, 54), (54, 55, 57, 56), (56, 57, 59, 58), (58, 59, 61, 60), (3, 1, 63, 61, 59, 57, 55, 53, 51, 49, 47, 45, 43, 41, 39, 37, 35, 33, 31, 29, 27, 25, 23, 21, 19, 17, 15, 13, 11, 9, 7, 5), (60, 61, 63, 62), (62, 63, 1, 0), (0, 2, 4, 6, 8, 10, 12, 14, 16, 18, 20, 22, 24, 26, 28, 30, 32, 34, 36, 38, 40, 42, 44, 46, 48, 50, 52, 54, 56, 58, 60, 62)])
_uv = me_cilindro.uv_layers.new(name='MapaUV')
_uv.uv.foreach_set('vector', [1.0, 0.5, 1.0, 1.0, 0.9688, 1.0, 0.9688, 0.5, 0.9688, 0.5, 0.9688, 1.0, 0.9375, 1.0, 0.9375, 0.5, 0.9375, 0.5, 0.9375, 1.0, 0.9062, 1.0, 0.9062, 0.5, 0.9062, 0.5, 0.9062, 1.0, 0.875, 1.0, 0.875, 0.5, 0.875, 0.5, 0.875, 1.0, 0.8438, 1.0, 0.8438, 0.5, 0.8438, 0.5, 0.8438, 1.0, 0.8125, 1.0, 0.8125, 0.5, 0.8125, 0.5, 0.8125, 1.0, 0.7812, 1.0, 0.7812, 0.5, 0.7812, 0.5, 0.7812, 1.0, 0.75, 1.0, 0.75, 0.5, 0.75, 0.5, 0.75, 1.0, 0.7188, 1.0, 0.7188, 0.5, 0.7188, 0.5, 0.7188, 1.0, 0.6875, 1.0, 0.6875, 0.5, 0.6875, 0.5, 0.6875, 1.0, 0.6562, 1.0, 0.6562, 0.5, 0.6562, 0.5, 0.6562, 1.0, 0.625, 1.0, 0.625, 0.5, 0.625, 0.5, 0.625, 1.0, 0.5938, 1.0, 0.5938, 0.5, 0.5938, 0.5, 0.5938, 1.0, 0.5625, 1.0, 0.5625, 0.5, 0.5625, 0.5, 0.5625, 1.0, 0.5312, 1.0, 0.5312, 0.5, 0.5312, 0.5, 0.5312, 1.0, 0.5, 1.0, 0.5, 0.5, 0.5, 0.5, 0.5, 1.0, 0.4688, 1.0, 0.4688, 0.5, 0.4688, 0.5, 0.4688, 1.0, 0.4375, 1.0, 0.4375, 0.5, 0.4375, 0.5, 0.4375, 1.0, 0.4062, 1.0, 0.4062, 0.5, 0.4062, 0.5, 0.4062, 1.0, 0.375, 1.0, 0.375, 0.5, 0.375, 0.5, 0.375, 1.0, 0.3438, 1.0, 0.3438, 0.5, 0.3438, 0.5, 0.3438, 1.0, 0.3125, 1.0, 0.3125, 0.5, 0.3125, 0.5, 0.3125, 1.0, 0.2812, 1.0, 0.2812, 0.5, 0.2812, 0.5, 0.2812, 1.0, 0.25, 1.0, 0.25, 0.5, 0.25, 0.5, 0.25, 1.0, 0.2188, 1.0, 0.2188, 0.5, 0.2188, 0.5, 0.2188, 1.0, 0.1875, 1.0, 0.1875, 0.5, 0.1875, 0.5, 0.1875, 1.0, 0.1562, 1.0, 0.1562, 0.5, 0.1562, 0.5, 0.1562, 1.0, 0.125, 1.0, 0.125, 0.5, 0.125, 0.5, 0.125, 1.0, 0.09375, 1.0, 0.09375, 0.5, 0.09375, 0.5, 0.09375, 1.0, 0.0625, 1.0, 0.0625, 0.5, 0.2968, 0.4854, 0.25, 0.49, 0.2032, 0.4854, 0.1582, 0.4717, 0.1167, 0.4496, 0.08029, 0.4197, 0.05045, 0.3833, 0.02827, 0.3418, 0.01461, 0.2968, 0.01, 0.25, 0.01461, 0.2032, 0.02827, 0.1582, 0.05045, 0.1167, 0.08029, 0.08029, 0.1167, 0.05045, 0.1582, 0.02827, 0.2032, 0.01461, 0.25, 0.01, 0.2968, 0.01461, 0.3418, 0.02827, 0.3833, 0.05045, 0.4197, 0.08029, 0.4496, 0.1167, 0.4717, 0.1582, 0.4854, 0.2032, 0.49, 0.25, 0.4854, 0.2968, 0.4717, 0.3418, 0.4496, 0.3833, 0.4197, 0.4197, 0.3833, 0.4496, 0.3418, 0.4717, 0.0625, 0.5, 0.0625, 1.0, 0.03125, 1.0, 0.03125, 0.5, 0.03125, 0.5, 0.03125, 1.0, 0.0, 1.0, 0.0, 0.5, 0.75, 0.49, 0.7968, 0.4854, 0.8418, 0.4717, 0.8833, 0.4496, 0.9197, 0.4197, 0.9496, 0.3833, 0.9717, 0.3418, 0.9854, 0.2968, 0.99, 0.25, 0.9854, 0.2032, 0.9717, 0.1582, 0.9496, 0.1167, 0.9197, 0.08029, 0.8833, 0.05045, 0.8418, 0.02827, 0.7968, 0.01461, 0.75, 0.01, 0.7032, 0.01461, 0.6582, 0.02827, 0.6167, 0.05045, 0.5803, 0.08029, 0.5504, 0.1167, 0.5283, 0.1582, 0.5146, 0.2032, 0.51, 0.25, 0.5146, 0.2968, 0.5283, 0.3418, 0.5504, 0.3833, 0.5803, 0.4197, 0.6167, 0.4496, 0.6582, 0.4717, 0.7032, 0.4854])
me_cilindro.update()

# ---- objects
ob_cube = bpy.data.objects.new('Cube', me_cube)
ob_light = bpy.data.objects.new('Light', light_light)
ob_camera = bpy.data.objects.new('Camera', cam_camera)
ob_cube_002 = bpy.data.objects.new('Cube.002', me_cube_002)
ob_cube_003 = bpy.data.objects.new('Cube.003', me_cube_003)
ob_cube_005 = bpy.data.objects.new('Cube.005', me_cube_005)
ob_cube_006 = bpy.data.objects.new('Cube.006', me_cube_006)
ob_cube_010 = bpy.data.objects.new('Cube.010', me_cube_010)
ob_cube_030 = bpy.data.objects.new('Cube.030', me_cube_030)
ob_cube_032 = bpy.data.objects.new('Cube.032', me_cube_032)
ob_cube_033 = bpy.data.objects.new('Cube.033', me_cube_033)
ob_cube_034 = bpy.data.objects.new('Cube.034', me_cube_034)
ob_cube_035 = bpy.data.objects.new('Cube.035', me_cube_035)
ob_cube_036 = bpy.data.objects.new('Cube.036', me_cube_036)
ob_cube_037 = bpy.data.objects.new('Cube.037', me_cube_037)
ob_cube_041 = bpy.data.objects.new('Cube.041', me_cube_041)
ob_cube_042 = bpy.data.objects.new('Cube.042', me_cube_042)
ob_cube_043 = bpy.data.objects.new('Cube.043', me_cube_043)
ob_cube_044 = bpy.data.objects.new('Cube.044', me_cube_044)
ob_cube_001 = bpy.data.objects.new('Cube.001', me_cube_046)
ob_cube_004 = bpy.data.objects.new('Cube.004', me_cube_047)
ob_cube_007 = bpy.data.objects.new('Cube.007', me_cube_048)
ob_cube_008 = bpy.data.objects.new('Cube.008', me_cube_049)
ob_cube_009 = bpy.data.objects.new('Cube.009', me_cube_001)
ob_cube_011 = bpy.data.objects.new('Cube.011', me_cube_004)
ob_cube_012 = bpy.data.objects.new('Cube.012', me_cube_007)
ob_cube_013 = bpy.data.objects.new('Cube.013', me_cube_008)
ob_cubo = bpy.data.objects.new('Cubo', me_cubo)
ob_cilindro = bpy.data.objects.new('Cilindro', me_cilindro)

# ---- transforms, parenting, visibility, modifiers, constraints
ob_cube.location = (3.555, 0.3135, 0.15)
ob_cube.scale = (0.93, 0.7, 1.0)
ob_cube.lock_rotations_4d = False
ob_cube.empty_display_type = 'ARROWS'
ob_cube.lineart.crease_threshold = 0.0
ob_light.location = (4.076, 1.005, 5.904)
ob_light.rotation_euler = (0.6503, 0.05522, 1.866)
ob_light.lock_rotations_4d = False
ob_light.empty_display_type = 'ARROWS'
ob_light.color = (0.0, 0.0, 0.0, 0.0)
ob_light.lineart.crease_threshold = 0.0
ob_camera.location = (7.359, -6.926, 4.958)
ob_camera.rotation_euler = (1.109, 0.0, 0.8149)
ob_camera.lock_rotations_4d = False
ob_camera.empty_display_type = 'ARROWS'
ob_camera.color = (0.0, 0.0, 0.0, 0.0)
ob_camera.display_type = 'WIRE'
ob_camera.lineart.crease_threshold = 0.0
ob_cube_002.location = (3.6, 0.9, 1.2)
ob_cube_002.scale = (3.0, 0.09, 0.07)
ob_cube_002.lineart.crease_threshold = 0.0
_m = ob_cube_002.modifiers.new('Boolean', 'BOOLEAN')
ob_cube_003.location = (0.6226, 0.3938, 0.1542)
ob_cube_003.rotation_euler = (0.0, 1.571, 0.0)
ob_cube_003.scale = (1.01, 0.09, 0.01)
ob_cube_003.lineart.crease_threshold = 0.0
ob_cube_005.location = (4.2, 0.78, 1.64)
ob_cube_005.scale = (0.2, 0.22, 0.5)
ob_cube_005.lineart.crease_threshold = 0.0
_m = ob_cube_005.modifiers.new('Boolean', 'BOOLEAN')
ob_cube_006.location = (3.6, -0.1342, 1.2)
ob_cube_006.scale = (3.0, 0.09, 0.07)
ob_cube_006.lineart.crease_threshold = 0.0
_m = ob_cube_006.modifiers.new('Boolean', 'BOOLEAN')
ob_cube_010.location = (6.565, 0.5297, 0.1542)
ob_cube_010.rotation_euler = (0.0, 1.571, 0.0)
ob_cube_010.scale = (1.01, 0.09, 0.01)
ob_cube_010.lineart.crease_threshold = 0.0
ob_cube_030.location = (4.2, 0.7692, 2.103)
ob_cube_030.rotation_euler = (-0.7854, 0.0, 0.0)
ob_cube_030.scale = (0.2, 0.17, 0.13)
ob_cube_030.lineart.crease_threshold = 0.0
_m = ob_cube_030.modifiers.new('Boolean', 'BOOLEAN')
ob_cube_032.location = (3.034, 0.78, 1.64)
ob_cube_032.scale = (0.4, 0.22, 0.5)
ob_cube_032.lineart.crease_threshold = 0.0
ob_cube_033.location = (4.194, 0.5548, 2.044)
ob_cube_033.scale = (0.2, 0.2, 0.39)
ob_cube_033.lineart.crease_threshold = 0.0
ob_cube_034.location = (0.8507, 0.3858, 1.204)
ob_cube_034.rotation_euler = (1.571, 0.0, 1.571)
ob_cube_034.scale = (0.45, 0.07, 0.03)
ob_cube_034.lineart.crease_threshold = 0.0
ob_cube_035.location = (1.378, 0.3858, 1.204)
ob_cube_035.rotation_euler = (1.571, 0.0, 1.571)
ob_cube_035.scale = (0.45, 0.07, 0.03)
ob_cube_035.lineart.crease_threshold = 0.0
ob_cube_036.location = (1.878, 0.3858, 1.204)
ob_cube_036.rotation_euler = (1.571, 0.0, 1.571)
ob_cube_036.scale = (0.45, 0.07, 0.03)
ob_cube_036.lineart.crease_threshold = 0.0
ob_cube_037.location = (2.298, 0.3858, 1.204)
ob_cube_037.rotation_euler = (1.571, 0.0, 1.571)
ob_cube_037.scale = (0.45, 0.07, 0.03)
ob_cube_037.lineart.crease_threshold = 0.0
ob_cube_041.location = (4.754, 0.3858, 1.204)
ob_cube_041.rotation_euler = (1.571, 0.0, 1.571)
ob_cube_041.scale = (0.45, 0.07, 0.03)
ob_cube_041.lineart.crease_threshold = 0.0
ob_cube_042.location = (6.421, 0.3858, 1.204)
ob_cube_042.rotation_euler = (1.571, 0.0, 1.571)
ob_cube_042.scale = (0.45, 0.07, 0.03)
ob_cube_042.lineart.crease_threshold = 0.0
ob_cube_043.location = (5.306, 0.3858, 1.204)
ob_cube_043.rotation_euler = (1.571, 0.0, 1.571)
ob_cube_043.scale = (0.45, 0.07, 0.03)
ob_cube_043.lineart.crease_threshold = 0.0
ob_cube_044.location = (5.841, 0.3858, 1.204)
ob_cube_044.rotation_euler = (1.571, 0.0, 1.571)
ob_cube_044.scale = (0.45, 0.07, 0.03)
ob_cube_044.lineart.crease_threshold = 0.0
ob_cube_001.location = (0.6124, 0.3858, 1.204)
ob_cube_001.rotation_euler = (1.571, 0.0, 1.571)
ob_cube_001.scale = (0.45, 0.07, 0.01)
ob_cube_001.lineart.crease_threshold = 0.0
ob_cube_004.location = (6.584, 0.3858, 1.204)
ob_cube_004.rotation_euler = (1.571, 0.0, 1.571)
ob_cube_004.scale = (0.45, 0.07, 0.01)
ob_cube_004.lineart.crease_threshold = 0.0
ob_cube_007.location = (3.55, 0.0, 0.5585)
ob_cube_007.scale = (0.9, 1.46, 0.28)
ob_cube_007.display_type = 'BOUNDS'
ob_cube_007.lineart.crease_threshold = 0.0
ob_cube_008.location = (3.55, 0.0, -0.192)
ob_cube_008.scale = (0.9, 1.67, 0.23)
ob_cube_008.display_type = 'BOUNDS'
ob_cube_008.lineart.crease_threshold = 0.0
ob_cube_009.location = (2.659, 0.2512, 1.771)
ob_cube_009.scale = (0.02, 0.3, 0.36)
ob_cube_009.lineart.crease_threshold = 0.0
ob_cube_011.location = (3.415, 0.2512, 1.779)
ob_cube_011.scale = (0.02, 0.3, 0.36)
ob_cube_011.lineart.crease_threshold = 0.0
ob_cube_012.location = (4.2, 0.993, 2.171)
ob_cube_012.rotation_euler = (0.7854, 0.0, 0.0)
ob_cube_012.scale = (0.2, 0.1, 0.27)
ob_cube_012.lineart.crease_threshold = 0.0
_m = ob_cube_012.modifiers.new('Boolean', 'BOOLEAN')
ob_cube_013.location = (2.79, -0.06362, 2.032)
ob_cube_013.rotation_euler = (0.0, 0.0, 1.571)
ob_cube_013.scale = (0.01, 0.1, 0.1)
ob_cube_013.lineart.crease_threshold = 0.0
ob_cubo.location = (3.04, 0.3742, 1.799)
ob_cubo.scale = (0.2, 0.2, 0.32)
ob_cilindro.location = (3.061, 0.7433, 2.296)
ob_cilindro.scale = (0.05, 0.05, 0.17)

# ---- collection membership
col_collection.objects.link(ob_cube)
col_collection.objects.link(ob_light)
col_collection.objects.link(ob_camera)
col_collection.objects.link(ob_cube_002)
col_collection.objects.link(ob_cube_003)
col_collection.objects.link(ob_cube_005)
col_collection.objects.link(ob_cube_006)
col_collection.objects.link(ob_cube_010)
col_collection.objects.link(ob_cube_030)
col_collection.objects.link(ob_cube_032)
col_collection.objects.link(ob_cube_033)
col_collection.objects.link(ob_cube_034)
col_collection.objects.link(ob_cube_035)
col_collection.objects.link(ob_cube_036)
col_collection.objects.link(ob_cube_037)
col_collection.objects.link(ob_cube_041)
col_collection.objects.link(ob_cube_042)
col_collection.objects.link(ob_cube_043)
col_collection.objects.link(ob_cube_044)
col_collection.objects.link(ob_cube_001)
col_collection.objects.link(ob_cube_004)
col_collection.objects.link(ob_cube_007)
col_collection.objects.link(ob_cube_008)
col_collection.objects.link(ob_cube_009)
col_collection.objects.link(ob_cube_011)
col_collection.objects.link(ob_cube_012)
col_collection.objects.link(ob_cube_013)
col_collection.objects.link(ob_cubo)
col_collection.objects.link(ob_cilindro)

# ---- scene / render settings (as saved in the file)
scene.camera = ob_camera
scene.frame_start = 1; scene.frame_end = 250; scene.frame_set(1)
scene.render.engine = 'BLENDER_EEVEE_NEXT'
scene.cycles.use_denoising = False
scene.cycles.samples = 128
scene.cycles.sampling_pattern = 'TABULATED_SOBOL'
scene.cycles.use_adaptive_sampling = False
scene.cycles.use_light_tree = False
scene.view_settings.view_transform = 'Filmic'
bpy.context.view_layer.update()
